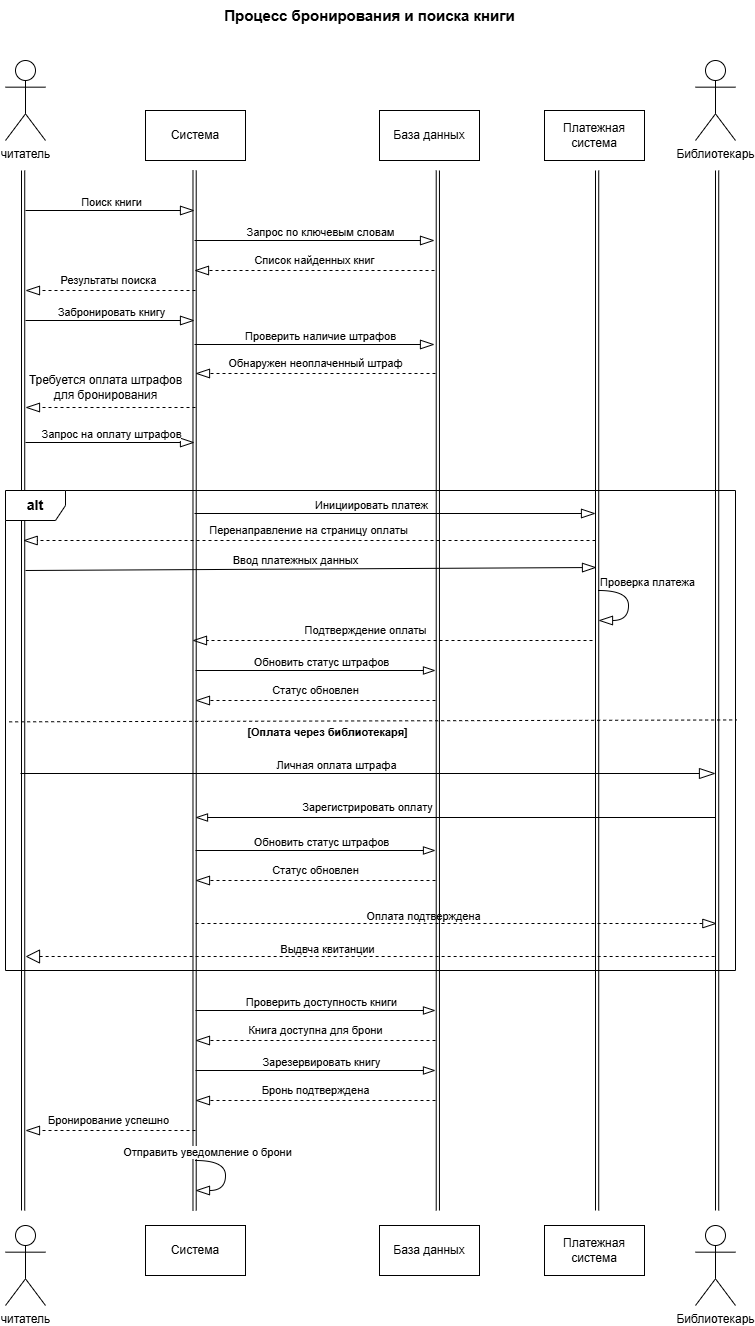

The diagram above was exported from draw.io. Its source (the exported page's mxGraphModel, read from the mxfile embedded in the PNG):
<mxGraphModel dx="910" dy="2220" grid="1" gridSize="10" guides="1" tooltips="1" connect="1" arrows="1" fold="1" page="0" pageScale="1" pageWidth="827" pageHeight="1169" math="0" shadow="0">
  <root>
    <mxCell id="0" />
    <mxCell id="1" parent="0" />
    <mxCell id="5k4VLtzKrE2Af-Buao8e-1" value="Процесс бронирования и поиска книги" style="text;html=1;whiteSpace=wrap;strokeColor=none;fillColor=none;align=center;verticalAlign=middle;rounded=0;fontSize=15;fontStyle=1" vertex="1" parent="1">
      <mxGeometry x="209.5" y="70" width="411" height="30" as="geometry" />
    </mxCell>
    <mxCell id="JVdjX90oMu6o2Miso24v-1" value="читатель" style="shape=umlActor;verticalLabelPosition=bottom;verticalAlign=top;html=1;outlineConnect=0;" vertex="1" parent="1">
      <mxGeometry x="50" y="130" width="40" height="80" as="geometry" />
    </mxCell>
    <mxCell id="JVdjX90oMu6o2Miso24v-2" value="Библиотекарь" style="shape=umlActor;verticalLabelPosition=bottom;verticalAlign=top;html=1;outlineConnect=0;" vertex="1" parent="1">
      <mxGeometry x="740" y="130" width="40" height="80" as="geometry" />
    </mxCell>
    <mxCell id="JVdjX90oMu6o2Miso24v-3" value="читатель" style="shape=umlActor;verticalLabelPosition=bottom;verticalAlign=top;html=1;outlineConnect=0;" vertex="1" parent="1">
      <mxGeometry x="50" y="1295" width="40" height="80" as="geometry" />
    </mxCell>
    <mxCell id="JVdjX90oMu6o2Miso24v-4" value="Библиотекарь" style="shape=umlActor;verticalLabelPosition=bottom;verticalAlign=top;html=1;outlineConnect=0;" vertex="1" parent="1">
      <mxGeometry x="740" y="1295" width="40" height="80" as="geometry" />
    </mxCell>
    <mxCell id="JVdjX90oMu6o2Miso24v-7" value="Система" style="rounded=0;whiteSpace=wrap;html=1;" vertex="1" parent="1">
      <mxGeometry x="190" y="180" width="100" height="50" as="geometry" />
    </mxCell>
    <mxCell id="JVdjX90oMu6o2Miso24v-8" value="База данных" style="rounded=0;whiteSpace=wrap;html=1;" vertex="1" parent="1">
      <mxGeometry x="424" y="180" width="100" height="50" as="geometry" />
    </mxCell>
    <mxCell id="JVdjX90oMu6o2Miso24v-9" value="Система" style="rounded=0;whiteSpace=wrap;html=1;" vertex="1" parent="1">
      <mxGeometry x="190" y="1295" width="100" height="50" as="geometry" />
    </mxCell>
    <mxCell id="JVdjX90oMu6o2Miso24v-10" value="База данных" style="rounded=0;whiteSpace=wrap;html=1;" vertex="1" parent="1">
      <mxGeometry x="424" y="1295" width="100" height="50" as="geometry" />
    </mxCell>
    <mxCell id="JVdjX90oMu6o2Miso24v-11" value="" style="endArrow=blockThin;html=1;rounded=0;endFill=0;endSize=12;" edge="1" parent="1">
      <mxGeometry width="50" height="50" relative="1" as="geometry">
        <mxPoint x="70" y="280" as="sourcePoint" />
        <mxPoint x="239" y="280" as="targetPoint" />
      </mxGeometry>
    </mxCell>
    <mxCell id="JVdjX90oMu6o2Miso24v-12" value="Поиск книги" style="edgeLabel;html=1;align=center;verticalAlign=middle;resizable=0;points=[];" vertex="1" connectable="0" parent="JVdjX90oMu6o2Miso24v-11">
      <mxGeometry x="0.1135" y="-1" relative="1" as="geometry">
        <mxPoint x="-9" y="-11" as="offset" />
      </mxGeometry>
    </mxCell>
    <mxCell id="JVdjX90oMu6o2Miso24v-13" value="Результаты поиска" style="endArrow=blockThin;endSize=12;dashed=1;html=1;rounded=0;endFill=0;" edge="1" parent="1">
      <mxGeometry y="-10" width="160" relative="1" as="geometry">
        <mxPoint x="240" y="360" as="sourcePoint" />
        <mxPoint x="70" y="360" as="targetPoint" />
        <mxPoint as="offset" />
      </mxGeometry>
    </mxCell>
    <mxCell id="JVdjX90oMu6o2Miso24v-14" value="" style="endArrow=blockThin;html=1;rounded=0;endFill=0;endSize=12;" edge="1" parent="1">
      <mxGeometry width="50" height="50" relative="1" as="geometry">
        <mxPoint x="239" y="310" as="sourcePoint" />
        <mxPoint x="479" y="310" as="targetPoint" />
      </mxGeometry>
    </mxCell>
    <mxCell id="JVdjX90oMu6o2Miso24v-15" value="Запрос по ключевым словам" style="edgeLabel;html=1;align=center;verticalAlign=middle;resizable=0;points=[];" vertex="1" connectable="0" parent="JVdjX90oMu6o2Miso24v-14">
      <mxGeometry x="0.1135" y="-1" relative="1" as="geometry">
        <mxPoint x="-9" y="-11" as="offset" />
      </mxGeometry>
    </mxCell>
    <mxCell id="JVdjX90oMu6o2Miso24v-19" value="Список найденных книг" style="endArrow=blockThin;endSize=12;dashed=1;html=1;rounded=0;endFill=0;" edge="1" parent="1">
      <mxGeometry y="-10" width="160" relative="1" as="geometry">
        <mxPoint x="479" y="340" as="sourcePoint" />
        <mxPoint x="239" y="340" as="targetPoint" />
        <mxPoint as="offset" />
      </mxGeometry>
    </mxCell>
    <mxCell id="JVdjX90oMu6o2Miso24v-20" value="" style="endArrow=blockThin;html=1;rounded=0;endFill=0;endSize=12;" edge="1" parent="1">
      <mxGeometry width="50" height="50" relative="1" as="geometry">
        <mxPoint x="239" y="414" as="sourcePoint" />
        <mxPoint x="479" y="414" as="targetPoint" />
      </mxGeometry>
    </mxCell>
    <mxCell id="JVdjX90oMu6o2Miso24v-21" value="Проверить наличие штрафов" style="edgeLabel;html=1;align=center;verticalAlign=middle;resizable=0;points=[];" vertex="1" connectable="0" parent="JVdjX90oMu6o2Miso24v-20">
      <mxGeometry x="0.1135" y="-1" relative="1" as="geometry">
        <mxPoint x="-9" y="-11" as="offset" />
      </mxGeometry>
    </mxCell>
    <mxCell id="JVdjX90oMu6o2Miso24v-25" value="" style="endArrow=blockThin;html=1;rounded=0;endFill=0;endSize=12;" edge="1" parent="1">
      <mxGeometry width="50" height="50" relative="1" as="geometry">
        <mxPoint x="239" y="583" as="sourcePoint" />
        <mxPoint x="640" y="583" as="targetPoint" />
      </mxGeometry>
    </mxCell>
    <mxCell id="JVdjX90oMu6o2Miso24v-26" value="Инициировать платеж" style="edgeLabel;html=1;align=center;verticalAlign=middle;resizable=0;points=[];" vertex="1" connectable="0" parent="JVdjX90oMu6o2Miso24v-25">
      <mxGeometry x="0.1135" y="-1" relative="1" as="geometry">
        <mxPoint x="-48" y="-11" as="offset" />
      </mxGeometry>
    </mxCell>
    <mxCell id="JVdjX90oMu6o2Miso24v-38" value="" style="endArrow=none;html=1;rounded=0;" edge="1" parent="1">
      <mxGeometry width="50" height="50" relative="1" as="geometry">
        <mxPoint x="760" y="1280" as="sourcePoint" />
        <mxPoint x="759.9999999999999" y="240" as="targetPoint" />
      </mxGeometry>
    </mxCell>
    <mxCell id="JVdjX90oMu6o2Miso24v-40" value="Платежная система" style="rounded=0;whiteSpace=wrap;html=1;" vertex="1" parent="1">
      <mxGeometry x="589" y="180" width="100" height="50" as="geometry" />
    </mxCell>
    <mxCell id="JVdjX90oMu6o2Miso24v-51" value="Платежная система" style="rounded=0;whiteSpace=wrap;html=1;" vertex="1" parent="1">
      <mxGeometry x="589" y="1295" width="100" height="50" as="geometry" />
    </mxCell>
    <mxCell id="JVdjX90oMu6o2Miso24v-52" value="" style="endArrow=blockThin;html=1;rounded=0;endFill=0;endSize=12;" edge="1" parent="1">
      <mxGeometry width="50" height="50" relative="1" as="geometry">
        <mxPoint x="70" y="390" as="sourcePoint" />
        <mxPoint x="239" y="390" as="targetPoint" />
      </mxGeometry>
    </mxCell>
    <mxCell id="JVdjX90oMu6o2Miso24v-53" value="Забронировать книгу" style="edgeLabel;html=1;align=center;verticalAlign=middle;resizable=0;points=[];" vertex="1" connectable="0" parent="JVdjX90oMu6o2Miso24v-52">
      <mxGeometry x="0.1135" y="-1" relative="1" as="geometry">
        <mxPoint x="-9" y="-11" as="offset" />
      </mxGeometry>
    </mxCell>
    <mxCell id="JVdjX90oMu6o2Miso24v-54" value="Обнаружен неоплаченный штраф" style="endArrow=blockThin;endSize=12;dashed=1;html=1;rounded=0;endFill=0;" edge="1" parent="1">
      <mxGeometry y="-10" width="160" relative="1" as="geometry">
        <mxPoint x="480" y="443" as="sourcePoint" />
        <mxPoint x="240" y="443" as="targetPoint" />
        <mxPoint as="offset" />
      </mxGeometry>
    </mxCell>
    <mxCell id="JVdjX90oMu6o2Miso24v-55" value="&lt;font style=&quot;font-size: 12px;&quot;&gt;Требуется оплата штрафов&lt;/font&gt;&lt;div&gt;&lt;font style=&quot;font-size: 12px;&quot;&gt;для бронирования&lt;/font&gt;&lt;/div&gt;" style="endArrow=blockThin;endSize=12;dashed=1;html=1;rounded=0;endFill=0;spacing=2;verticalAlign=middle;" edge="1" parent="1">
      <mxGeometry x="0.0588" y="-20" width="160" relative="1" as="geometry">
        <mxPoint x="240" y="477" as="sourcePoint" />
        <mxPoint x="70" y="477" as="targetPoint" />
        <mxPoint as="offset" />
      </mxGeometry>
    </mxCell>
    <mxCell id="JVdjX90oMu6o2Miso24v-56" value="" style="endArrow=blockThin;html=1;rounded=0;endFill=0;endSize=12;" edge="1" parent="1">
      <mxGeometry width="50" height="50" relative="1" as="geometry">
        <mxPoint x="70" y="512" as="sourcePoint" />
        <mxPoint x="239" y="512" as="targetPoint" />
      </mxGeometry>
    </mxCell>
    <mxCell id="JVdjX90oMu6o2Miso24v-57" value="Запрос на оплату штрафов" style="edgeLabel;html=1;align=center;verticalAlign=middle;resizable=0;points=[];" vertex="1" connectable="0" parent="JVdjX90oMu6o2Miso24v-56">
      <mxGeometry x="0.1135" y="-1" relative="1" as="geometry">
        <mxPoint x="-9" y="-11" as="offset" />
      </mxGeometry>
    </mxCell>
    <mxCell id="JVdjX90oMu6o2Miso24v-58" value="Перенаправление на страницу оплаты" style="endArrow=blockThin;endSize=12;dashed=1;html=1;rounded=0;endFill=0;" edge="1" parent="1">
      <mxGeometry y="-10" width="160" relative="1" as="geometry">
        <mxPoint x="640" y="610" as="sourcePoint" />
        <mxPoint x="67.71427699497768" y="610" as="targetPoint" />
        <mxPoint as="offset" />
      </mxGeometry>
    </mxCell>
    <mxCell id="JVdjX90oMu6o2Miso24v-60" value="" style="endArrow=blockThin;html=1;rounded=0;endFill=0;endSize=12;" edge="1" parent="1">
      <mxGeometry width="50" height="50" relative="1" as="geometry">
        <mxPoint x="70" y="640" as="sourcePoint" />
        <mxPoint x="641" y="637" as="targetPoint" />
      </mxGeometry>
    </mxCell>
    <mxCell id="JVdjX90oMu6o2Miso24v-61" value="Ввод платежных данных" style="edgeLabel;html=1;align=center;verticalAlign=middle;resizable=0;points=[];" vertex="1" connectable="0" parent="JVdjX90oMu6o2Miso24v-60">
      <mxGeometry x="0.1135" y="-1" relative="1" as="geometry">
        <mxPoint x="-48" y="-11" as="offset" />
      </mxGeometry>
    </mxCell>
    <mxCell id="K4te6f6cTaJt5B1lpiJm-1" value="" style="endArrow=blockThin;html=1;rounded=0;endFill=0;edgeStyle=orthogonalEdgeStyle;curved=1;endSize=12;" edge="1" parent="1">
      <mxGeometry width="50" height="50" relative="1" as="geometry">
        <mxPoint x="643" y="660" as="sourcePoint" />
        <mxPoint x="643" y="690" as="targetPoint" />
        <Array as="points">
          <mxPoint x="673" y="660" />
          <mxPoint x="673" y="690" />
        </Array>
      </mxGeometry>
    </mxCell>
    <mxCell id="K4te6f6cTaJt5B1lpiJm-2" value="Проверка платежа" style="edgeLabel;html=1;align=center;verticalAlign=middle;resizable=0;points=[];" vertex="1" connectable="0" parent="K4te6f6cTaJt5B1lpiJm-1">
      <mxGeometry x="0.1135" y="-1" relative="1" as="geometry">
        <mxPoint x="18" y="-30" as="offset" />
      </mxGeometry>
    </mxCell>
    <mxCell id="K4te6f6cTaJt5B1lpiJm-3" value="Подтверждение оплаты" style="endArrow=blockThin;endSize=12;dashed=1;html=1;rounded=0;endFill=0;" edge="1" parent="1">
      <mxGeometry x="0.135" y="-10" width="160" relative="1" as="geometry">
        <mxPoint x="637" y="710" as="sourcePoint" />
        <mxPoint x="237" y="710" as="targetPoint" />
        <mxPoint as="offset" />
      </mxGeometry>
    </mxCell>
    <mxCell id="K4te6f6cTaJt5B1lpiJm-4" value="" style="endArrow=blockThin;html=1;rounded=0;endFill=0;endSize=10;" edge="1" parent="1">
      <mxGeometry width="50" height="50" relative="1" as="geometry">
        <mxPoint x="240" y="740" as="sourcePoint" />
        <mxPoint x="480" y="740" as="targetPoint" />
      </mxGeometry>
    </mxCell>
    <mxCell id="K4te6f6cTaJt5B1lpiJm-5" value="Обновить статус штрафов" style="edgeLabel;html=1;align=center;verticalAlign=middle;resizable=0;points=[];" vertex="1" connectable="0" parent="K4te6f6cTaJt5B1lpiJm-4">
      <mxGeometry x="0.1135" y="-1" relative="1" as="geometry">
        <mxPoint x="-9" y="-11" as="offset" />
      </mxGeometry>
    </mxCell>
    <mxCell id="K4te6f6cTaJt5B1lpiJm-6" value="Статус обновлен" style="endArrow=blockThin;endSize=12;dashed=1;html=1;rounded=0;endFill=0;" edge="1" parent="1">
      <mxGeometry y="-10" width="160" relative="1" as="geometry">
        <mxPoint x="480" y="770" as="sourcePoint" />
        <mxPoint x="240" y="770" as="targetPoint" />
        <mxPoint as="offset" />
      </mxGeometry>
    </mxCell>
    <mxCell id="K4te6f6cTaJt5B1lpiJm-7" value="" style="endArrow=none;dashed=1;html=1;rounded=0;exitX=0.005;exitY=0.482;exitDx=0;exitDy=0;exitPerimeter=0;entryX=1.002;entryY=0.478;entryDx=0;entryDy=0;entryPerimeter=0;" edge="1" parent="1" source="K4te6f6cTaJt5B1lpiJm-30" target="K4te6f6cTaJt5B1lpiJm-30">
      <mxGeometry width="50" height="50" relative="1" as="geometry">
        <mxPoint x="70" y="790" as="sourcePoint" />
        <mxPoint x="761.3333129882812" y="790" as="targetPoint" />
      </mxGeometry>
    </mxCell>
    <mxCell id="K4te6f6cTaJt5B1lpiJm-8" value="[Оплата через библиотекаря]" style="edgeLabel;html=1;align=center;verticalAlign=middle;resizable=0;points=[];fontStyle=1" vertex="1" connectable="0" parent="K4te6f6cTaJt5B1lpiJm-7">
      <mxGeometry x="-0.1279" y="1" relative="1" as="geometry">
        <mxPoint y="11" as="offset" />
      </mxGeometry>
    </mxCell>
    <mxCell id="K4te6f6cTaJt5B1lpiJm-9" value="" style="endArrow=blockThin;html=1;rounded=0;endFill=0;endSize=14;" edge="1" parent="1">
      <mxGeometry width="50" height="50" relative="1" as="geometry">
        <mxPoint x="65" y="843" as="sourcePoint" />
        <mxPoint x="760" y="843" as="targetPoint" />
      </mxGeometry>
    </mxCell>
    <mxCell id="K4te6f6cTaJt5B1lpiJm-10" value="Личная оплата штрафа" style="edgeLabel;html=1;align=center;verticalAlign=middle;resizable=0;points=[];" vertex="1" connectable="0" parent="K4te6f6cTaJt5B1lpiJm-9">
      <mxGeometry x="0.1135" y="-1" relative="1" as="geometry">
        <mxPoint x="-72" y="-11" as="offset" />
      </mxGeometry>
    </mxCell>
    <mxCell id="K4te6f6cTaJt5B1lpiJm-11" value="" style="endArrow=blockThin;html=1;rounded=0;endFill=0;endSize=10;" edge="1" parent="1">
      <mxGeometry width="50" height="50" relative="1" as="geometry">
        <mxPoint x="760" y="887" as="sourcePoint" />
        <mxPoint x="240" y="887" as="targetPoint" />
      </mxGeometry>
    </mxCell>
    <mxCell id="K4te6f6cTaJt5B1lpiJm-12" value="Зарегистрировать оплату" style="edgeLabel;html=1;align=center;verticalAlign=middle;resizable=0;points=[];" vertex="1" connectable="0" parent="K4te6f6cTaJt5B1lpiJm-11">
      <mxGeometry x="0.1135" y="-1" relative="1" as="geometry">
        <mxPoint x="-60" y="-11" as="offset" />
      </mxGeometry>
    </mxCell>
    <mxCell id="K4te6f6cTaJt5B1lpiJm-13" value="" style="endArrow=blockThin;html=1;rounded=0;endFill=0;endSize=10;" edge="1" parent="1">
      <mxGeometry width="50" height="50" relative="1" as="geometry">
        <mxPoint x="240" y="920" as="sourcePoint" />
        <mxPoint x="480" y="920" as="targetPoint" />
      </mxGeometry>
    </mxCell>
    <mxCell id="K4te6f6cTaJt5B1lpiJm-14" value="Обновить статус штрафов" style="edgeLabel;html=1;align=center;verticalAlign=middle;resizable=0;points=[];" vertex="1" connectable="0" parent="K4te6f6cTaJt5B1lpiJm-13">
      <mxGeometry x="0.1135" y="-1" relative="1" as="geometry">
        <mxPoint x="-9" y="-11" as="offset" />
      </mxGeometry>
    </mxCell>
    <mxCell id="K4te6f6cTaJt5B1lpiJm-15" value="Статус обновлен" style="endArrow=blockThin;endSize=12;dashed=1;html=1;rounded=0;endFill=0;" edge="1" parent="1">
      <mxGeometry y="-10" width="160" relative="1" as="geometry">
        <mxPoint x="480" y="950" as="sourcePoint" />
        <mxPoint x="240" y="950" as="targetPoint" />
        <mxPoint as="offset" />
      </mxGeometry>
    </mxCell>
    <mxCell id="K4te6f6cTaJt5B1lpiJm-16" value="" style="endArrow=blockThin;dashed=1;html=1;rounded=0;endFill=0;endSize=12;" edge="1" parent="1">
      <mxGeometry width="50" height="50" relative="1" as="geometry">
        <mxPoint x="240" y="993" as="sourcePoint" />
        <mxPoint x="761.3333129882812" y="993" as="targetPoint" />
      </mxGeometry>
    </mxCell>
    <mxCell id="K4te6f6cTaJt5B1lpiJm-17" value="Оплата подтверждена" style="edgeLabel;html=1;align=center;verticalAlign=middle;resizable=0;points=[];" vertex="1" connectable="0" parent="K4te6f6cTaJt5B1lpiJm-16">
      <mxGeometry x="-0.1279" y="1" relative="1" as="geometry">
        <mxPoint y="-8" as="offset" />
      </mxGeometry>
    </mxCell>
    <mxCell id="K4te6f6cTaJt5B1lpiJm-18" value="" style="endArrow=none;dashed=1;html=1;rounded=0;endFill=0;endSize=12;startArrow=block;startFill=0;startSize=12;" edge="1" parent="1">
      <mxGeometry width="50" height="50" relative="1" as="geometry">
        <mxPoint x="70" y="1026" as="sourcePoint" />
        <mxPoint x="761.3333129882812" y="1026" as="targetPoint" />
      </mxGeometry>
    </mxCell>
    <mxCell id="K4te6f6cTaJt5B1lpiJm-19" value="Выдвча квитанции" style="edgeLabel;html=1;align=center;verticalAlign=middle;resizable=0;points=[];" vertex="1" connectable="0" parent="K4te6f6cTaJt5B1lpiJm-18">
      <mxGeometry x="-0.1279" y="1" relative="1" as="geometry">
        <mxPoint y="-8" as="offset" />
      </mxGeometry>
    </mxCell>
    <mxCell id="K4te6f6cTaJt5B1lpiJm-20" value="" style="endArrow=none;html=1;rounded=0;" edge="1" parent="1">
      <mxGeometry width="50" height="50" relative="1" as="geometry">
        <mxPoint x="763.2300000000001" y="1280" as="sourcePoint" />
        <mxPoint x="763.23" y="240" as="targetPoint" />
      </mxGeometry>
    </mxCell>
    <mxCell id="K4te6f6cTaJt5B1lpiJm-21" value="" style="endArrow=none;html=1;rounded=0;" edge="1" parent="1">
      <mxGeometry width="50" height="50" relative="1" as="geometry">
        <mxPoint x="640.0000000000001" y="1280" as="sourcePoint" />
        <mxPoint x="640" y="240" as="targetPoint" />
      </mxGeometry>
    </mxCell>
    <mxCell id="K4te6f6cTaJt5B1lpiJm-22" value="" style="endArrow=none;html=1;rounded=0;" edge="1" parent="1">
      <mxGeometry width="50" height="50" relative="1" as="geometry">
        <mxPoint x="643.2300000000002" y="1280" as="sourcePoint" />
        <mxPoint x="643.2300000000001" y="240" as="targetPoint" />
      </mxGeometry>
    </mxCell>
    <mxCell id="K4te6f6cTaJt5B1lpiJm-23" value="" style="endArrow=none;html=1;rounded=0;" edge="1" parent="1">
      <mxGeometry width="50" height="50" relative="1" as="geometry">
        <mxPoint x="480.72000000000014" y="1280" as="sourcePoint" />
        <mxPoint x="480.72" y="240" as="targetPoint" />
      </mxGeometry>
    </mxCell>
    <mxCell id="K4te6f6cTaJt5B1lpiJm-24" value="" style="endArrow=none;html=1;rounded=0;" edge="1" parent="1">
      <mxGeometry width="50" height="50" relative="1" as="geometry">
        <mxPoint x="483.9500000000003" y="1280" as="sourcePoint" />
        <mxPoint x="483.95000000000016" y="240" as="targetPoint" />
      </mxGeometry>
    </mxCell>
    <mxCell id="K4te6f6cTaJt5B1lpiJm-25" value="" style="endArrow=none;html=1;rounded=0;" edge="1" parent="1">
      <mxGeometry width="50" height="50" relative="1" as="geometry">
        <mxPoint x="237.4800000000001" y="1280" as="sourcePoint" />
        <mxPoint x="237.48" y="240" as="targetPoint" />
      </mxGeometry>
    </mxCell>
    <mxCell id="K4te6f6cTaJt5B1lpiJm-26" value="" style="endArrow=none;html=1;rounded=0;" edge="1" parent="1">
      <mxGeometry width="50" height="50" relative="1" as="geometry">
        <mxPoint x="240.71000000000024" y="1280" as="sourcePoint" />
        <mxPoint x="240.71000000000012" y="240" as="targetPoint" />
      </mxGeometry>
    </mxCell>
    <mxCell id="K4te6f6cTaJt5B1lpiJm-27" value="" style="endArrow=none;html=1;rounded=0;" edge="1" parent="1">
      <mxGeometry width="50" height="50" relative="1" as="geometry">
        <mxPoint x="66.00000000000011" y="1280" as="sourcePoint" />
        <mxPoint x="66" y="240" as="targetPoint" />
      </mxGeometry>
    </mxCell>
    <mxCell id="K4te6f6cTaJt5B1lpiJm-28" value="" style="endArrow=none;html=1;rounded=0;" edge="1" parent="1">
      <mxGeometry width="50" height="50" relative="1" as="geometry">
        <mxPoint x="69.23000000000025" y="1280" as="sourcePoint" />
        <mxPoint x="69.23000000000013" y="240" as="targetPoint" />
      </mxGeometry>
    </mxCell>
    <mxCell id="K4te6f6cTaJt5B1lpiJm-30" value="alt" style="shape=umlFrame;whiteSpace=wrap;html=1;pointerEvents=0;fontStyle=1;fontSize=14;" vertex="1" parent="1">
      <mxGeometry x="50" y="560" width="730" height="480" as="geometry" />
    </mxCell>
    <mxCell id="K4te6f6cTaJt5B1lpiJm-31" value="" style="endArrow=blockThin;html=1;rounded=0;endFill=0;endSize=10;" edge="1" parent="1">
      <mxGeometry width="50" height="50" relative="1" as="geometry">
        <mxPoint x="240" y="1080" as="sourcePoint" />
        <mxPoint x="480" y="1080" as="targetPoint" />
      </mxGeometry>
    </mxCell>
    <mxCell id="K4te6f6cTaJt5B1lpiJm-32" value="Проверить доступность книги" style="edgeLabel;html=1;align=center;verticalAlign=middle;resizable=0;points=[];" vertex="1" connectable="0" parent="K4te6f6cTaJt5B1lpiJm-31">
      <mxGeometry x="0.1135" y="-1" relative="1" as="geometry">
        <mxPoint x="-9" y="-11" as="offset" />
      </mxGeometry>
    </mxCell>
    <mxCell id="K4te6f6cTaJt5B1lpiJm-33" value="Книга доступна для брони" style="endArrow=blockThin;endSize=12;dashed=1;html=1;rounded=0;endFill=0;" edge="1" parent="1">
      <mxGeometry y="-10" width="160" relative="1" as="geometry">
        <mxPoint x="480" y="1110" as="sourcePoint" />
        <mxPoint x="240" y="1110" as="targetPoint" />
        <mxPoint as="offset" />
      </mxGeometry>
    </mxCell>
    <mxCell id="K4te6f6cTaJt5B1lpiJm-34" value="" style="endArrow=blockThin;html=1;rounded=0;endFill=0;endSize=10;" edge="1" parent="1">
      <mxGeometry width="50" height="50" relative="1" as="geometry">
        <mxPoint x="240" y="1140" as="sourcePoint" />
        <mxPoint x="480" y="1140" as="targetPoint" />
      </mxGeometry>
    </mxCell>
    <mxCell id="K4te6f6cTaJt5B1lpiJm-35" value="Зарезервировать книгу" style="edgeLabel;html=1;align=center;verticalAlign=middle;resizable=0;points=[];" vertex="1" connectable="0" parent="K4te6f6cTaJt5B1lpiJm-34">
      <mxGeometry x="0.1135" y="-1" relative="1" as="geometry">
        <mxPoint x="-9" y="-11" as="offset" />
      </mxGeometry>
    </mxCell>
    <mxCell id="K4te6f6cTaJt5B1lpiJm-36" value="Бронь подтверждена" style="endArrow=blockThin;endSize=12;dashed=1;html=1;rounded=0;endFill=0;" edge="1" parent="1">
      <mxGeometry y="-10" width="160" relative="1" as="geometry">
        <mxPoint x="480" y="1170" as="sourcePoint" />
        <mxPoint x="240" y="1170" as="targetPoint" />
        <mxPoint as="offset" />
      </mxGeometry>
    </mxCell>
    <mxCell id="K4te6f6cTaJt5B1lpiJm-37" value="Бронирование успешно" style="endArrow=blockThin;endSize=12;dashed=1;html=1;rounded=0;endFill=0;" edge="1" parent="1">
      <mxGeometry y="-10" width="160" relative="1" as="geometry">
        <mxPoint x="240" y="1200" as="sourcePoint" />
        <mxPoint x="70" y="1200" as="targetPoint" />
        <mxPoint as="offset" />
      </mxGeometry>
    </mxCell>
    <mxCell id="K4te6f6cTaJt5B1lpiJm-38" value="" style="endArrow=blockThin;html=1;rounded=0;endFill=0;edgeStyle=orthogonalEdgeStyle;curved=1;endSize=12;" edge="1" parent="1">
      <mxGeometry width="50" height="50" relative="1" as="geometry">
        <mxPoint x="240" y="1230" as="sourcePoint" />
        <mxPoint x="240" y="1260" as="targetPoint" />
        <Array as="points">
          <mxPoint x="270" y="1230" />
          <mxPoint x="270" y="1260" />
        </Array>
      </mxGeometry>
    </mxCell>
    <mxCell id="K4te6f6cTaJt5B1lpiJm-39" value="Отправить уведомление о брони" style="edgeLabel;html=1;align=center;verticalAlign=middle;resizable=0;points=[];" vertex="1" connectable="0" parent="K4te6f6cTaJt5B1lpiJm-38">
      <mxGeometry x="0.1135" y="-1" relative="1" as="geometry">
        <mxPoint x="-19" y="-30" as="offset" />
      </mxGeometry>
    </mxCell>
  </root>
</mxGraphModel>